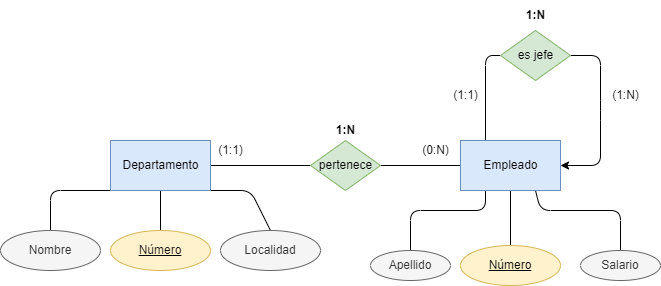

The diagram above was exported from draw.io. Its source (the exported page's mxGraphModel, read from the mxfile embedded in the PNG):
<mxGraphModel dx="832" dy="599" grid="1" gridSize="10" guides="1" tooltips="1" connect="1" arrows="1" fold="1" page="1" pageScale="1" pageWidth="850" pageHeight="1100" math="0" shadow="0">
  <root>
    <mxCell id="0" />
    <mxCell id="1" parent="0" />
    <mxCell id="5" style="edgeStyle=none;html=1;entryX=0.5;entryY=1;entryDx=0;entryDy=0;fontColor=#000000;endArrow=none;endFill=0;exitX=0;exitY=1;exitDx=0;exitDy=0;" parent="1" source="2" target="4" edge="1">
      <mxGeometry relative="1" as="geometry">
        <Array as="points">
          <mxPoint x="90" y="320" />
        </Array>
      </mxGeometry>
    </mxCell>
    <mxCell id="7" style="edgeStyle=none;html=1;entryX=0.5;entryY=0;entryDx=0;entryDy=0;fontColor=#000000;endArrow=none;endFill=0;exitX=1;exitY=1;exitDx=0;exitDy=0;" parent="1" source="2" target="6" edge="1">
      <mxGeometry relative="1" as="geometry">
        <Array as="points">
          <mxPoint x="290" y="320" />
        </Array>
      </mxGeometry>
    </mxCell>
    <mxCell id="9" style="edgeStyle=none;html=1;fontColor=#000000;endArrow=none;endFill=0;" parent="1" source="2" target="8" edge="1">
      <mxGeometry relative="1" as="geometry" />
    </mxCell>
    <mxCell id="11" style="edgeStyle=none;html=1;exitX=1;exitY=0.5;exitDx=0;exitDy=0;fontColor=#000000;endArrow=none;endFill=0;" parent="1" source="2" target="10" edge="1">
      <mxGeometry relative="1" as="geometry" />
    </mxCell>
    <mxCell id="2" value="&lt;font color=&quot;#000000&quot;&gt;Departamento&lt;/font&gt;" style="html=1;dashed=0;whitespace=wrap;fillColor=#dae8fc;strokeColor=#6c8ebf;" parent="1" vertex="1">
      <mxGeometry x="150" y="270" width="100" height="50" as="geometry" />
    </mxCell>
    <mxCell id="4" value="Nombre" style="ellipse;whiteSpace=wrap;html=1;align=center;fontColor=#333333;fillColor=#f5f5f5;strokeColor=#666666;" parent="1" vertex="1">
      <mxGeometry x="40" y="360" width="100" height="40" as="geometry" />
    </mxCell>
    <mxCell id="6" value="Localidad" style="ellipse;whiteSpace=wrap;html=1;align=center;fontColor=#333333;fillColor=#f5f5f5;strokeColor=#666666;" parent="1" vertex="1">
      <mxGeometry x="260" y="360" width="100" height="40" as="geometry" />
    </mxCell>
    <mxCell id="8" value="&lt;font color=&quot;#121212&quot;&gt;Número&lt;/font&gt;" style="ellipse;whiteSpace=wrap;html=1;align=center;fontStyle=4;fillColor=#fff2cc;strokeColor=#d6b656;" parent="1" vertex="1">
      <mxGeometry x="150" y="360" width="100" height="40" as="geometry" />
    </mxCell>
    <mxCell id="13" style="edgeStyle=none;html=1;entryX=0;entryY=0.5;entryDx=0;entryDy=0;fontColor=#000000;endArrow=none;endFill=0;" parent="1" source="10" target="12" edge="1">
      <mxGeometry relative="1" as="geometry" />
    </mxCell>
    <mxCell id="10" value="&lt;font color=&quot;#000000&quot;&gt;pertenece&lt;/font&gt;" style="shape=rhombus;html=1;dashed=0;whitespace=wrap;perimeter=rhombusPerimeter;fillColor=#d5e8d4;strokeColor=#82b366;" parent="1" vertex="1">
      <mxGeometry x="350" y="270" width="70" height="50" as="geometry" />
    </mxCell>
    <mxCell id="15" style="edgeStyle=none;html=1;exitX=0.25;exitY=1;exitDx=0;exitDy=0;entryX=0.5;entryY=0;entryDx=0;entryDy=0;fontColor=#000000;endArrow=none;endFill=0;" parent="1" source="12" target="14" edge="1">
      <mxGeometry relative="1" as="geometry">
        <Array as="points">
          <mxPoint x="525" y="340" />
          <mxPoint x="450" y="340" />
        </Array>
      </mxGeometry>
    </mxCell>
    <mxCell id="18" style="edgeStyle=none;html=1;exitX=0.75;exitY=1;exitDx=0;exitDy=0;entryX=0.5;entryY=0;entryDx=0;entryDy=0;fontColor=#000000;endArrow=none;endFill=0;" parent="1" source="12" target="17" edge="1">
      <mxGeometry relative="1" as="geometry">
        <Array as="points">
          <mxPoint x="580" y="340" />
          <mxPoint x="660" y="340" />
        </Array>
      </mxGeometry>
    </mxCell>
    <mxCell id="32" style="edgeStyle=none;html=1;exitX=0.25;exitY=0;exitDx=0;exitDy=0;entryX=0;entryY=0.5;entryDx=0;entryDy=0;fontColor=#121212;endArrow=none;endFill=0;" parent="1" source="12" target="22" edge="1">
      <mxGeometry relative="1" as="geometry">
        <Array as="points">
          <mxPoint x="525" y="185" />
        </Array>
      </mxGeometry>
    </mxCell>
    <mxCell id="37" style="edgeStyle=none;html=1;exitX=0.5;exitY=1;exitDx=0;exitDy=0;entryX=0.5;entryY=0;entryDx=0;entryDy=0;fontColor=#FFFFFF;endArrow=none;endFill=0;" parent="1" source="12" target="20" edge="1">
      <mxGeometry relative="1" as="geometry" />
    </mxCell>
    <mxCell id="12" value="&lt;font color=&quot;#000000&quot;&gt;Empleado&lt;/font&gt;" style="html=1;dashed=0;whitespace=wrap;fillColor=#dae8fc;strokeColor=#6c8ebf;" parent="1" vertex="1">
      <mxGeometry x="500" y="270" width="100" height="50" as="geometry" />
    </mxCell>
    <mxCell id="14" value="Apellido" style="ellipse;whiteSpace=wrap;html=1;align=center;fontColor=#333333;fillColor=#f5f5f5;strokeColor=#666666;" parent="1" vertex="1">
      <mxGeometry x="410" y="380" width="80" height="30" as="geometry" />
    </mxCell>
    <mxCell id="17" value="Salario" style="ellipse;whiteSpace=wrap;html=1;align=center;fontColor=#333333;fillColor=#f5f5f5;strokeColor=#666666;" parent="1" vertex="1">
      <mxGeometry x="620" y="380" width="80" height="30" as="geometry" />
    </mxCell>
    <mxCell id="20" value="&lt;font color=&quot;#000000&quot;&gt;Número&lt;/font&gt;" style="ellipse;whiteSpace=wrap;html=1;align=center;fontStyle=4;fillColor=#fff2cc;strokeColor=#d6b656;" parent="1" vertex="1">
      <mxGeometry x="500" y="375" width="100" height="40" as="geometry" />
    </mxCell>
    <mxCell id="31" style="edgeStyle=none;html=1;fontColor=#121212;endArrow=classic;endFill=1;entryX=1;entryY=0.5;entryDx=0;entryDy=0;" parent="1" source="22" target="12" edge="1">
      <mxGeometry relative="1" as="geometry">
        <mxPoint x="650" y="220" as="targetPoint" />
        <Array as="points">
          <mxPoint x="600" y="185" />
          <mxPoint x="640" y="185" />
          <mxPoint x="640" y="240" />
          <mxPoint x="640" y="295" />
        </Array>
      </mxGeometry>
    </mxCell>
    <mxCell id="22" value="&lt;font color=&quot;#000000&quot;&gt;es jefe&lt;/font&gt;" style="shape=rhombus;html=1;dashed=0;whitespace=wrap;perimeter=rhombusPerimeter;fillColor=#d5e8d4;strokeColor=#82b366;" parent="1" vertex="1">
      <mxGeometry x="540" y="160" width="70" height="50" as="geometry" />
    </mxCell>
    <mxCell id="29" value="&lt;font color=&quot;#000000&quot;&gt;(1:1)&lt;/font&gt;" style="text;html=1;align=center;verticalAlign=middle;resizable=0;points=[];autosize=1;strokeColor=none;fillColor=none;fontColor=#f5f5f5;" parent="1" vertex="1">
      <mxGeometry x="245" y="265" width="50" height="30" as="geometry" />
    </mxCell>
    <mxCell id="30" value="&lt;b&gt;&lt;font color=&quot;#000000&quot;&gt;1:N&lt;/font&gt;&lt;/b&gt;" style="text;html=1;align=center;verticalAlign=middle;resizable=0;points=[];autosize=1;strokeColor=none;fillColor=none;fontColor=#f5f5f5;" parent="1" vertex="1">
      <mxGeometry x="365" y="245" width="40" height="30" as="geometry" />
    </mxCell>
    <mxCell id="33" value="&lt;font color=&quot;#000000&quot;&gt;(0:N)&lt;/font&gt;" style="text;html=1;align=center;verticalAlign=middle;resizable=0;points=[];autosize=1;strokeColor=none;fillColor=none;fontColor=#f5f5f5;" parent="1" vertex="1">
      <mxGeometry x="450" y="265" width="50" height="30" as="geometry" />
    </mxCell>
    <mxCell id="34" value="&lt;font color=&quot;#000000&quot;&gt;(1:1)&lt;/font&gt;" style="text;html=1;align=center;verticalAlign=middle;resizable=0;points=[];autosize=1;strokeColor=none;fillColor=none;fontColor=#f5f5f5;" parent="1" vertex="1">
      <mxGeometry x="480" y="210" width="50" height="30" as="geometry" />
    </mxCell>
    <mxCell id="35" value="&lt;font color=&quot;#000000&quot;&gt;(1:N)&lt;/font&gt;" style="text;html=1;align=center;verticalAlign=middle;resizable=0;points=[];autosize=1;strokeColor=none;fillColor=none;fontColor=#f5f5f5;" parent="1" vertex="1">
      <mxGeometry x="640" y="210" width="50" height="30" as="geometry" />
    </mxCell>
    <mxCell id="36" value="&lt;b style=&quot;&quot;&gt;&lt;font color=&quot;#000000&quot;&gt;1:N&lt;/font&gt;&lt;/b&gt;" style="text;html=1;align=center;verticalAlign=middle;resizable=0;points=[];autosize=1;strokeColor=none;fillColor=none;fontColor=#121212;" parent="1" vertex="1">
      <mxGeometry x="555" y="130" width="40" height="30" as="geometry" />
    </mxCell>
  </root>
</mxGraphModel>